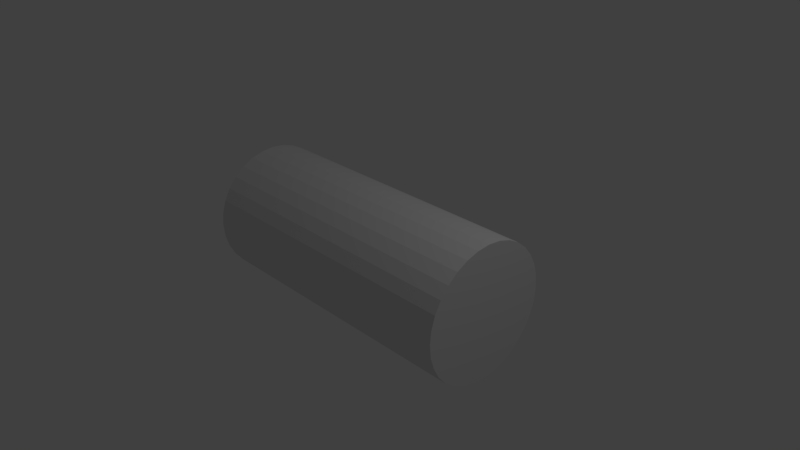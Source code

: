 # Source: Player.blend  (saved by Blender 2.79.0; exported with 4.5.12 LTS)
import bpy
from mathutils import Matrix  # noqa: F401  (used for matrix-valued properties, if any)

bpy.ops.wm.read_factory_settings(use_empty=True)
scene = bpy.context.scene
scene.name = 'Scene'

# ---- collections
col_collection_1 = bpy.data.collections.new('Collection 1'); scene.collection.children.link(col_collection_1)

# ---- world
world_world = bpy.data.worlds.new('World'); scene.world = world_world
world_world.color = (0.05088, 0.05088, 0.05088)
world_world.use_sun_shadow = False
world_world.sun_shadow_jitter_overblur = 0.0
world_world.cycles.sampling_method = 'MANUAL'

# ---- cameras
cam_camera = bpy.data.cameras.new('Camera')
cam_camera.clip_end = 100.0
cam_camera.lens = 35.0
cam_camera.sensor_width = 32.0
cam_camera.sensor_height = 18.0
cam_camera.ortho_scale = 7.314
cam_camera.dof.focus_distance = 0.0
cam_camera.dof.aperture_fstop = 128.0

# ---- lights
light_lamp = bpy.data.lights.new('Lamp', 'POINT')
light_lamp.transmission_factor = 0.0
light_lamp.cutoff_distance = 30.0
light_lamp.energy = 100.0
light_lamp.shadow_buffer_clip_start = 1.001
light_lamp.shadow_soft_size = 0.1
light_lamp.shadow_maximum_resolution = 0.006
light_lamp.use_absolute_resolution = True

# ---- meshes
me_cylinder = bpy.data.meshes.new('Cylinder')
me_cylinder.from_pydata([(0.0, 0.0, -2.0), (0.0, 0.0, 2.0), (0.0, 0.9, -2.0), (0.0, 0.9, 2.0), (0.1756, 0.8827, -2.0), (0.1756, 0.8827, 2.0), (0.3444, 0.8315, -2.0), (0.3444, 0.8315, 2.0), (0.5, 0.7483, -2.0), (0.5, 0.7483, 2.0), (0.6364, 0.6364, -2.0), (0.6364, 0.6364, 2.0), (0.7483, 0.5, -2.0), (0.7483, 0.5, 2.0), (0.8315, 0.3444, -2.0), (0.8315, 0.3444, 2.0), (0.8827, 0.1756, -2.0), (0.8827, 0.1756, 2.0), (0.9, 6.795e-08, -2.0), (0.9, 6.795e-08, 2.0), (0.8827, -0.1756, -2.0), (0.8827, -0.1756, 2.0), (0.8315, -0.3444, -2.0), (0.8315, -0.3444, 2.0), (0.7483, -0.5, -2.0), (0.7483, -0.5, 2.0), (0.6364, -0.6364, -2.0), (0.6364, -0.6364, 2.0), (0.5, -0.7483, -2.0), (0.5, -0.7483, 2.0), (0.3444, -0.8315, -2.0), (0.3444, -0.8315, 2.0), (0.1756, -0.8827, -2.0), (0.1756, -0.8827, 2.0), (-2.933e-07, -0.9, -2.0), (-2.933e-07, -0.9, 2.0), (-0.1756, -0.8827, -2.0), (-0.1756, -0.8827, 2.0), (-0.3444, -0.8315, -2.0), (-0.3444, -0.8315, 2.0), (-0.5, -0.7483, -2.0), (-0.5, -0.7483, 2.0), (-0.6364, -0.6364, -2.0), (-0.6364, -0.6364, 2.0), (-0.7483, -0.5, -2.0), (-0.7483, -0.5, 2.0), (-0.8315, -0.3444, -2.0), (-0.8315, -0.3444, 2.0), (-0.8827, -0.1756, -2.0), (-0.8827, -0.1756, 2.0), (-0.9, 8.69e-07, -2.0), (-0.9, 8.69e-07, 2.0), (-0.8827, 0.1756, -2.0), (-0.8827, 0.1756, 2.0), (-0.8315, 0.3444, -2.0), (-0.8315, 0.3444, 2.0), (-0.7483, 0.5, -2.0), (-0.7483, 0.5, 2.0), (-0.6364, 0.6364, -2.0), (-0.6364, 0.6364, 2.0), (-0.5, 0.7483, -2.0), (-0.5, 0.7483, 2.0), (-0.3444, 0.8315, -2.0), (-0.3444, 0.8315, 2.0), (-0.1756, 0.8827, -2.0), (-0.1756, 0.8827, 2.0)], [], [(0, 2, 4), (1, 5, 3), (2, 3, 5, 4), (0, 4, 6), (1, 7, 5), (4, 5, 7, 6), (0, 6, 8), (1, 9, 7), (6, 7, 9, 8), (0, 8, 10), (1, 11, 9), (8, 9, 11, 10), (0, 10, 12), (1, 13, 11), (10, 11, 13, 12), (0, 12, 14), (1, 15, 13), (12, 13, 15, 14), (0, 14, 16), (1, 17, 15), (14, 15, 17, 16), (0, 16, 18), (1, 19, 17), (16, 17, 19, 18), (0, 18, 20), (1, 21, 19), (18, 19, 21, 20), (0, 20, 22), (1, 23, 21), (20, 21, 23, 22), (0, 22, 24), (1, 25, 23), (22, 23, 25, 24), (0, 24, 26), (1, 27, 25), (24, 25, 27, 26), (0, 26, 28), (1, 29, 27), (26, 27, 29, 28), (0, 28, 30), (1, 31, 29), (28, 29, 31, 30), (0, 30, 32), (1, 33, 31), (30, 31, 33, 32), (0, 32, 34), (1, 35, 33), (32, 33, 35, 34), (0, 34, 36), (1, 37, 35), (34, 35, 37, 36), (0, 36, 38), (1, 39, 37), (36, 37, 39, 38), (0, 38, 40), (1, 41, 39), (38, 39, 41, 40), (0, 40, 42), (1, 43, 41), (40, 41, 43, 42), (0, 42, 44), (1, 45, 43), (42, 43, 45, 44), (0, 44, 46), (1, 47, 45), (44, 45, 47, 46), (0, 46, 48), (1, 49, 47), (46, 47, 49, 48), (0, 48, 50), (1, 51, 49), (48, 49, 51, 50), (0, 50, 52), (1, 53, 51), (50, 51, 53, 52), (0, 52, 54), (1, 55, 53), (52, 53, 55, 54), (0, 54, 56), (1, 57, 55), (54, 55, 57, 56), (0, 56, 58), (1, 59, 57), (56, 57, 59, 58), (0, 58, 60), (1, 61, 59), (58, 59, 61, 60), (0, 60, 62), (1, 63, 61), (60, 61, 63, 62), (0, 62, 64), (1, 65, 63), (62, 63, 65, 64), (0, 64, 2), (1, 3, 65), (64, 65, 3, 2)])
me_cylinder.use_remesh_preserve_volume = False
me_cylinder.use_remesh_preserve_attributes = False
me_cylinder.use_mirror_vertex_groups = False
me_cylinder.update()

# ---- objects
ob_cylinder = bpy.data.objects.new('Cylinder', me_cylinder)
ob_lamp = bpy.data.objects.new('Lamp', light_lamp)
ob_camera = bpy.data.objects.new('Camera', cam_camera)

# ---- transforms, parenting, visibility, modifiers, constraints
ob_cylinder.location = (0.0, 0.0, 0.0)
ob_cylinder.rotation_euler = (0.0, 1.571, 0.0)
ob_cylinder.lineart.crease_threshold = 0.0
ob_lamp.location = (4.076, 1.005, 5.904)
ob_lamp.rotation_euler = (0.6503, 0.05522, 1.866)
ob_lamp.lock_rotations_4d = False
ob_lamp.empty_display_type = 'ARROWS'
ob_lamp.color = (0.0, 0.0, 0.0, 0.0)
ob_lamp.lineart.crease_threshold = 0.0
ob_camera.location = (7.481, -6.508, 5.344)
ob_camera.rotation_euler = (1.109, 0.0, 0.8149)
ob_camera.lock_rotations_4d = False
ob_camera.empty_display_type = 'ARROWS'
ob_camera.color = (0.0, 0.0, 0.0, 0.0)
ob_camera.display_type = 'WIRE'
ob_camera.lineart.crease_threshold = 0.0

# ---- collection membership
col_collection_1.objects.link(ob_cylinder)
col_collection_1.objects.link(ob_lamp)
col_collection_1.objects.link(ob_camera)

# ---- scene / render settings (as saved in the file)
scene.camera = ob_camera
scene.frame_start = 1; scene.frame_end = 250; scene.frame_set(1)
scene.render.engine = 'BLENDER_EEVEE_NEXT'
scene.render.resolution_percentage = 50
scene.render.dither_intensity = 0.0
scene.cycles.use_denoising = False
scene.cycles.samples = 128
scene.cycles.sampling_pattern = 'TABULATED_SOBOL'
scene.cycles.use_adaptive_sampling = False
scene.cycles.use_light_tree = False
scene.cycles.blur_glossy = 0.0
scene.cycles.sample_clamp_indirect = 0.0
scene.view_settings.view_transform = 'Standard'
bpy.context.view_layer.update()
